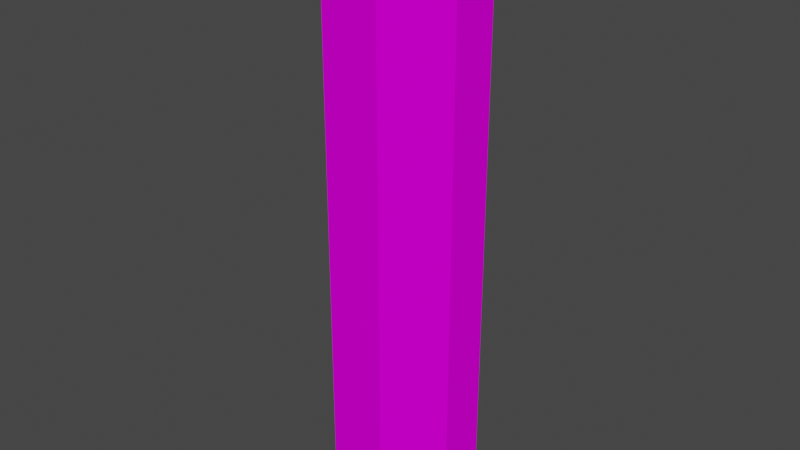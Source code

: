 # Source: Kumanda.blend  (saved by Blender 2.93.20; exported with 4.5.12 LTS)
import bpy
from mathutils import Matrix  # noqa: F401  (used for matrix-valued properties, if any)

bpy.ops.wm.read_factory_settings(use_empty=True)
scene = bpy.context.scene
scene.name = 'Scene'

# ---- collections
col_collection = bpy.data.collections.new('Collection'); scene.collection.children.link(col_collection)

# ---- images (referenced by path relative to the original .blend; pixels are not part of the script)
import os
ASSET_DIR = os.environ.get("B2B_ASSET_DIR", "")  # directory of the original .blend (textures are referenced by path, not embedded)
HERE = os.path.dirname(os.path.abspath(__file__))  # packed textures are extracted next to this script under _unpacked/

def load_image(name, relpath, width, height, colorspace="sRGB"):
    """Load a texture the original file referenced (path relative to the .blend, or extracted next to this script)."""
    p = next((c for c in (os.path.join(HERE, relpath), os.path.join(ASSET_DIR, relpath)) if relpath and os.path.exists(c)), "")
    if p:
        img = bpy.data.images.load(p, check_existing=True)
        img.name = name
    else:  # same state as the original file: an image datablock whose file is absent (Cycles renders it pink)
        img = bpy.data.images.new(name, width, height)
        img.source = "FILE"
        img.filepath = "//" + (relpath or name)
    img.colorspace_settings.name = colorspace
    return img
img_kumanda = load_image('Kumanda', 'Kumanda.png', 1024, 1024, 'sRGB')

# ---- materials (node trees are filled in below, after node groups)
mat_kumanda = bpy.data.materials.new('Kumanda')
mat_kumanda.use_transparent_shadow = False

# ---- material node trees
mat_kumanda.use_nodes = True; mat_kumanda.node_tree.nodes.clear()
_N = mat_kumanda.node_tree.nodes; _L = mat_kumanda.node_tree.links
n0 = _N.new('ShaderNodeBsdfPrincipled'); n0.name = 'Principled BSDF'; n0.location = (10, 300)
n0.distribution = 'GGX'
n0.subsurface_method = 'BURLEY'
n0.inputs[2].default_value = 1.0
n0.inputs[3].default_value = 1.45
n0.inputs[13].default_value = 0.0
n0.inputs[27].default_value = (0.0, 0.0, 0.0, 1.0)
n0.inputs[28].default_value = 1.0
n1 = _N.new('ShaderNodeOutputMaterial'); n1.name = 'Material Output'; n1.location = (300, 300)
n2 = _N.new('ShaderNodeTexImage'); n2.name = 'Image Texture'; n2.location = (-347, 207)
n2.image = img_kumanda
_L.new(n0.outputs[0], n1.inputs[0])
_L.new(n2.outputs[0], n0.inputs[0])
n1.is_active_output = True

# ---- world
world_world = bpy.data.worlds.new('World'); scene.world = world_world
world_world.use_nodes = True; world_world.node_tree.nodes.clear()
_N = world_world.node_tree.nodes; _L = world_world.node_tree.links
n0 = _N.new('ShaderNodeOutputWorld'); n0.name = 'World Output'; n0.location = (300, 300)
n1 = _N.new('ShaderNodeBackground'); n1.name = 'Background'; n1.location = (10, 300)
n1.inputs[0].default_value = (0.05088, 0.05088, 0.05088, 1.0)
_L.new(n1.outputs[0], n0.inputs[0])
n0.is_active_output = True
world_world.color = (0.05088, 0.05088, 0.05088)
world_world.use_sun_shadow = False
world_world.sun_shadow_jitter_overblur = 0.0

# ---- meshes
me_cube_002 = bpy.data.meshes.new('Cube.002')
me_cube_002.from_pydata([(-0.5543, -0.1431, -0.002747), (-0.5543, -0.1431, 4.601), (-0.5543, 0.2296, -0.002747), (-0.5543, 0.2296, 4.601), (0.5543, -0.1431, -0.002747), (0.5543, -0.1431, 4.601), (0.5543, 0.2296, -0.002747), (0.5543, 0.2296, 4.601), (0.0, 0.2296, -0.002747), (0.0, 0.2296, 4.601), (0.0, -0.2359, -0.002747), (0.0, -0.2359, 4.601)], [], [(0, 1, 3, 2), (8, 9, 7, 6), (6, 7, 5, 4), (10, 11, 1, 0), (8, 6, 4, 10), (9, 3, 1, 11), (7, 9, 11, 5), (2, 8, 10, 0), (4, 5, 11, 10), (2, 3, 9, 8)])
_uv = me_cube_002.uv_layers.new(name='UVMap')
_uv.uv.foreach_set('vector', [0.6631, 0.7444, 0.3369, 0.7444, 0.3369, 0.4182, 0.6631, 0.4182, 0.8333, 0.003569, 0.8333, 0.3298, 0.6702, 0.3298, 0.6702, 0.003569, 0.6631, 0.411, 0.3369, 0.411, 0.3369, 0.08484, 0.6631, 0.08484, 0.6631, 0.8256, 0.3369, 0.8256, 0.3369, 0.7444, 0.6631, 0.7444, 0.1667, 0.8256, 0.003569, 0.8256, 0.003569, 0.4994, 0.1667, 0.4182, 0.1667, 0.411, 0.003569, 0.411, 0.003569, 0.08484, 0.1667, 0.003569, 0.3298, 0.411, 0.1667, 0.411, 0.1667, 0.003569, 0.3298, 0.08484, 0.3298, 0.8256, 0.1667, 0.8256, 0.1667, 0.4182, 0.3298, 0.4994, 0.6631, 0.08484, 0.3369, 0.08484, 0.3369, 0.003569, 0.6631, 0.003569, 0.9964, 0.003569, 0.9964, 0.3298, 0.8333, 0.3298, 0.8333, 0.003569])
me_cube_002.materials.append(mat_kumanda)
me_cube_002.use_remesh_fix_poles = True
me_cube_002.use_remesh_preserve_attributes = False
me_cube_002.update()

# ---- objects
ob_empty = bpy.data.objects.new('Empty', None)
ob_cube = bpy.data.objects.new('Cube', me_cube_002)

# ---- transforms, parenting, visibility, modifiers, constraints
ob_empty.location = (0.03938, 0.0, 0.0)
ob_empty.rotation_euler = (1.571, -0.4511, 3.142)
ob_empty.empty_display_type = 'IMAGE'
ob_empty.empty_display_size = 5.0
ob_cube.location = (0.0, 0.0, 0.0)

# ---- collection membership
col_collection.objects.link(ob_empty)
col_collection.objects.link(ob_cube)

# ---- scene / render settings (as saved in the file)
scene.frame_start = 1; scene.frame_end = 250; scene.frame_set(1)
scene.render.engine = 'BLENDER_EEVEE_NEXT'
scene.cycles.use_denoising = False
scene.cycles.samples = 128
scene.cycles.sampling_pattern = 'TABULATED_SOBOL'
scene.cycles.use_adaptive_sampling = False
scene.cycles.use_light_tree = False
scene.view_settings.view_transform = 'Filmic'
bpy.context.view_layer.update()

# ---- added for rendering (the .blend has no active camera and no usable light): camera, sun
cam_auto = bpy.data.cameras.new('AutoCamera')
cam_auto.lens = 50.0
cam_auto.sensor_width = 36.0
cam_auto.clip_end = 1000.0
ob_auto_camera = bpy.data.objects.new('AutoCamera', cam_auto)
scene.collection.objects.link(ob_auto_camera)
ob_auto_camera.location = (4.40236, -5.28598, 5.821)
ob_auto_camera.rotation_euler = (1.09748, -7.21219e-08, 0.694738)
scene.camera = ob_auto_camera
light_auto_sun = bpy.data.lights.new('AutoSun', 'SUN')
light_auto_sun.energy = 3.0
light_auto_sun.angle = 0.0523599
ob_auto_sun = bpy.data.objects.new('AutoSun', light_auto_sun)
scene.collection.objects.link(ob_auto_sun)
ob_auto_sun.rotation_euler = (0.872665, 0.174533, 0.523599)
bpy.context.view_layer.update()

